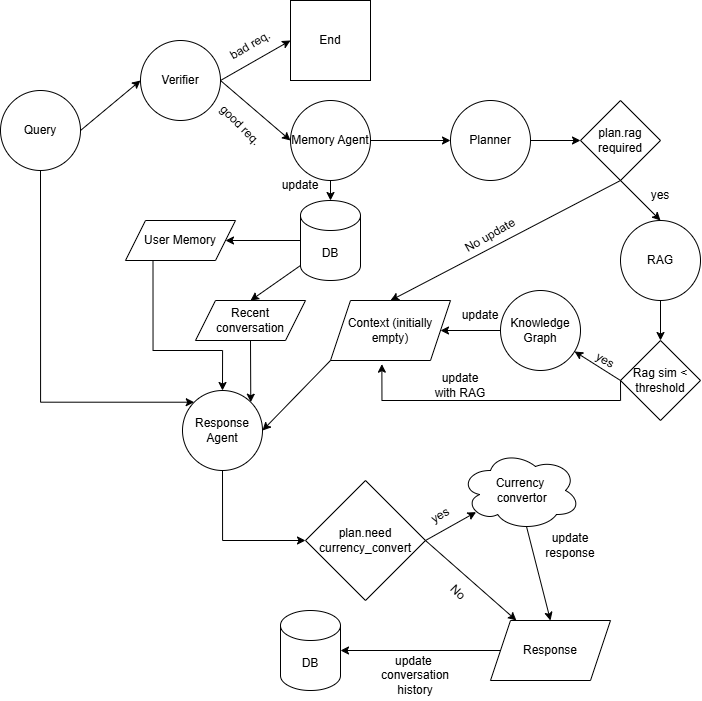

The diagram above was exported from draw.io. Its source (the exported page's mxGraphModel, read from the mxfile embedded in the PNG):
<mxGraphModel dx="1209" dy="712" grid="1" gridSize="10" guides="1" tooltips="1" connect="1" arrows="1" fold="1" page="1" pageScale="1" pageWidth="850" pageHeight="1100" math="0" shadow="0">
  <root>
    <mxCell id="0" />
    <mxCell id="1" parent="0" />
    <mxCell id="kIYaRxOrdyvOImODJ1lV-47" edge="1" parent="1" source="kIYaRxOrdyvOImODJ1lV-1" style="edgeStyle=orthogonalEdgeStyle;rounded=0;orthogonalLoop=1;jettySize=auto;html=1;exitX=0.5;exitY=1;exitDx=0;exitDy=0;entryX=0;entryY=0;entryDx=0;entryDy=0;" target="kIYaRxOrdyvOImODJ1lV-38">
      <mxGeometry relative="1" as="geometry">
        <Array as="points">
          <mxPoint x="120" y="572" />
        </Array>
        <mxPoint x="210" y="600" as="targetPoint" />
      </mxGeometry>
    </mxCell>
    <mxCell id="kIYaRxOrdyvOImODJ1lV-1" parent="1" style="ellipse;whiteSpace=wrap;html=1;aspect=fixed;" value="Query" vertex="1">
      <mxGeometry height="80" width="80" x="80" y="260" as="geometry" />
    </mxCell>
    <mxCell id="kIYaRxOrdyvOImODJ1lV-3" edge="1" parent="1" source="kIYaRxOrdyvOImODJ1lV-1" style="endArrow=classic;html=1;rounded=0;exitX=1;exitY=0.5;exitDx=0;exitDy=0;entryX=0;entryY=0.5;entryDx=0;entryDy=0;" target="kIYaRxOrdyvOImODJ1lV-5" value="">
      <mxGeometry height="50" relative="1" width="50" as="geometry">
        <mxPoint x="467" y="429" as="sourcePoint" />
        <mxPoint x="230" y="250" as="targetPoint" />
      </mxGeometry>
    </mxCell>
    <mxCell id="kIYaRxOrdyvOImODJ1lV-5" parent="1" style="ellipse;whiteSpace=wrap;html=1;aspect=fixed;" value="Verifier" vertex="1">
      <mxGeometry height="80" width="80" x="220" y="210" as="geometry" />
    </mxCell>
    <mxCell id="kIYaRxOrdyvOImODJ1lV-7" edge="1" parent="1" source="kIYaRxOrdyvOImODJ1lV-5" style="endArrow=classic;html=1;rounded=0;exitX=1;exitY=0.5;exitDx=0;exitDy=0;entryX=0;entryY=0.5;entryDx=0;entryDy=0;" target="kIYaRxOrdyvOImODJ1lV-9" value="">
      <mxGeometry height="50" relative="1" width="50" as="geometry">
        <mxPoint x="470" y="470" as="sourcePoint" />
        <mxPoint x="371.03999999999996" y="203.43999999999994" as="targetPoint" />
      </mxGeometry>
    </mxCell>
    <mxCell id="kIYaRxOrdyvOImODJ1lV-8" parent="1" style="text;html=1;whiteSpace=wrap;strokeColor=none;fillColor=none;align=center;verticalAlign=middle;rounded=0;rotation=-30;" value="bad req." vertex="1">
      <mxGeometry height="30" width="60" x="300" y="200" as="geometry" />
    </mxCell>
    <mxCell id="kIYaRxOrdyvOImODJ1lV-9" parent="1" style="whiteSpace=wrap;html=1;aspect=fixed;" value="End" vertex="1">
      <mxGeometry height="80" width="80" x="370" y="170" as="geometry" />
    </mxCell>
    <mxCell id="kIYaRxOrdyvOImODJ1lV-10" parent="1" style="ellipse;whiteSpace=wrap;html=1;aspect=fixed;" value="Memory Agent" vertex="1">
      <mxGeometry height="80" width="80" x="370" y="270" as="geometry" />
    </mxCell>
    <mxCell id="kIYaRxOrdyvOImODJ1lV-11" edge="1" parent="1" source="kIYaRxOrdyvOImODJ1lV-5" style="endArrow=classic;html=1;rounded=0;exitX=1;exitY=0.5;exitDx=0;exitDy=0;entryX=0;entryY=0.5;entryDx=0;entryDy=0;" target="kIYaRxOrdyvOImODJ1lV-10" value="">
      <mxGeometry height="50" relative="1" width="50" as="geometry">
        <mxPoint x="450" y="450" as="sourcePoint" />
        <mxPoint x="500" y="400" as="targetPoint" />
      </mxGeometry>
    </mxCell>
    <mxCell id="kIYaRxOrdyvOImODJ1lV-12" parent="1" style="text;html=1;whiteSpace=wrap;strokeColor=none;fillColor=none;align=center;verticalAlign=middle;rounded=0;rotation=45;" value="good req." vertex="1">
      <mxGeometry height="30" width="60" x="290.00076211353314" y="280.00038105676657" as="geometry" />
    </mxCell>
    <mxCell id="kIYaRxOrdyvOImODJ1lV-44" edge="1" parent="1" source="kIYaRxOrdyvOImODJ1lV-13" style="edgeStyle=orthogonalEdgeStyle;rounded=0;orthogonalLoop=1;jettySize=auto;html=1;exitX=0;exitY=0.5;exitDx=0;exitDy=0;exitPerimeter=0;entryX=1;entryY=0.5;entryDx=0;entryDy=0;" target="kIYaRxOrdyvOImODJ1lV-41">
      <mxGeometry relative="1" as="geometry" />
    </mxCell>
    <mxCell id="kIYaRxOrdyvOImODJ1lV-13" parent="1" style="shape=cylinder3;whiteSpace=wrap;html=1;boundedLbl=1;backgroundOutline=1;size=15;" value="DB" vertex="1">
      <mxGeometry height="80" width="60" x="380" y="370" as="geometry" />
    </mxCell>
    <mxCell id="kIYaRxOrdyvOImODJ1lV-14" edge="1" parent="1" source="kIYaRxOrdyvOImODJ1lV-10" style="endArrow=classic;html=1;rounded=0;exitX=0.5;exitY=1;exitDx=0;exitDy=0;entryX=0.5;entryY=0;entryDx=0;entryDy=0;entryPerimeter=0;" target="kIYaRxOrdyvOImODJ1lV-13" value="">
      <mxGeometry height="50" relative="1" width="50" as="geometry">
        <mxPoint x="450" y="450" as="sourcePoint" />
        <mxPoint x="500" y="400" as="targetPoint" />
      </mxGeometry>
    </mxCell>
    <mxCell id="kIYaRxOrdyvOImODJ1lV-15" parent="1" style="text;html=1;whiteSpace=wrap;strokeColor=none;fillColor=none;align=center;verticalAlign=middle;rounded=0;" value="update" vertex="1">
      <mxGeometry height="30" width="60" x="350" y="340" as="geometry" />
    </mxCell>
    <mxCell id="kIYaRxOrdyvOImODJ1lV-16" edge="1" parent="1" source="kIYaRxOrdyvOImODJ1lV-10" style="endArrow=classic;html=1;rounded=0;exitX=1;exitY=0.5;exitDx=0;exitDy=0;" target="kIYaRxOrdyvOImODJ1lV-17" value="">
      <mxGeometry height="50" relative="1" width="50" as="geometry">
        <mxPoint x="530" y="450" as="sourcePoint" />
        <mxPoint x="580" y="400" as="targetPoint" />
      </mxGeometry>
    </mxCell>
    <mxCell id="kIYaRxOrdyvOImODJ1lV-17" parent="1" style="ellipse;whiteSpace=wrap;html=1;aspect=fixed;" value="Planner" vertex="1">
      <mxGeometry height="80" width="80" x="530" y="270" as="geometry" />
    </mxCell>
    <mxCell id="kIYaRxOrdyvOImODJ1lV-18" parent="1" style="rhombus;whiteSpace=wrap;html=1;" value="plan.rag required" vertex="1">
      <mxGeometry height="80" width="80" x="660" y="270" as="geometry" />
    </mxCell>
    <mxCell id="kIYaRxOrdyvOImODJ1lV-19" edge="1" parent="1" source="kIYaRxOrdyvOImODJ1lV-17" style="endArrow=classic;html=1;rounded=0;exitX=1;exitY=0.5;exitDx=0;exitDy=0;entryX=0;entryY=0.5;entryDx=0;entryDy=0;" target="kIYaRxOrdyvOImODJ1lV-18" value="">
      <mxGeometry height="50" relative="1" width="50" as="geometry">
        <mxPoint x="410" y="440" as="sourcePoint" />
        <mxPoint x="460" y="390" as="targetPoint" />
      </mxGeometry>
    </mxCell>
    <mxCell id="kIYaRxOrdyvOImODJ1lV-20" parent="1" style="ellipse;whiteSpace=wrap;html=1;aspect=fixed;" value="RAG" vertex="1">
      <mxGeometry height="80" width="80" x="700" y="390" as="geometry" />
    </mxCell>
    <mxCell id="kIYaRxOrdyvOImODJ1lV-21" edge="1" parent="1" source="kIYaRxOrdyvOImODJ1lV-18" style="endArrow=classic;html=1;rounded=0;exitX=0.5;exitY=1;exitDx=0;exitDy=0;entryX=0.5;entryY=0;entryDx=0;entryDy=0;" target="kIYaRxOrdyvOImODJ1lV-20" value="">
      <mxGeometry height="50" relative="1" width="50" as="geometry">
        <mxPoint x="410" y="440" as="sourcePoint" />
        <mxPoint x="460" y="390" as="targetPoint" />
      </mxGeometry>
    </mxCell>
    <mxCell id="kIYaRxOrdyvOImODJ1lV-22" edge="1" parent="1" source="kIYaRxOrdyvOImODJ1lV-20" style="endArrow=classic;html=1;rounded=0;exitX=0.5;exitY=1;exitDx=0;exitDy=0;" target="kIYaRxOrdyvOImODJ1lV-23" value="">
      <mxGeometry height="50" relative="1" width="50" as="geometry">
        <mxPoint x="450" y="440" as="sourcePoint" />
        <mxPoint x="500" y="390" as="targetPoint" />
      </mxGeometry>
    </mxCell>
    <mxCell id="kIYaRxOrdyvOImODJ1lV-23" parent="1" style="rhombus;whiteSpace=wrap;html=1;" value="Rag sim &amp;lt; threshold" vertex="1">
      <mxGeometry height="80" width="80" x="700" y="510" as="geometry" />
    </mxCell>
    <mxCell id="kIYaRxOrdyvOImODJ1lV-25" edge="1" parent="1" source="kIYaRxOrdyvOImODJ1lV-23" style="endArrow=classic;html=1;rounded=0;exitX=0;exitY=0.5;exitDx=0;exitDy=0;" target="kIYaRxOrdyvOImODJ1lV-26" value="">
      <mxGeometry height="50" relative="1" width="50" as="geometry">
        <mxPoint x="450" y="530" as="sourcePoint" />
        <mxPoint x="500" y="480" as="targetPoint" />
      </mxGeometry>
    </mxCell>
    <mxCell id="kIYaRxOrdyvOImODJ1lV-33" edge="1" parent="1" source="kIYaRxOrdyvOImODJ1lV-26" style="edgeStyle=orthogonalEdgeStyle;rounded=0;orthogonalLoop=1;jettySize=auto;html=1;exitX=0;exitY=0.5;exitDx=0;exitDy=0;entryX=1;entryY=0.5;entryDx=0;entryDy=0;" target="kIYaRxOrdyvOImODJ1lV-30">
      <mxGeometry relative="1" as="geometry" />
    </mxCell>
    <mxCell id="kIYaRxOrdyvOImODJ1lV-26" parent="1" style="ellipse;whiteSpace=wrap;html=1;aspect=fixed;" value="Knowledge Graph" vertex="1">
      <mxGeometry height="80" width="80" x="580" y="460" as="geometry" />
    </mxCell>
    <mxCell id="kIYaRxOrdyvOImODJ1lV-29" parent="1" style="text;html=1;whiteSpace=wrap;strokeColor=none;fillColor=none;align=center;verticalAlign=middle;rounded=0;" value="yes" vertex="1">
      <mxGeometry height="30" width="60" x="710" y="350" as="geometry" />
    </mxCell>
    <mxCell id="kIYaRxOrdyvOImODJ1lV-30" parent="1" style="shape=parallelogram;perimeter=parallelogramPerimeter;whiteSpace=wrap;html=1;fixedSize=1;" value="Context (initially empty)" vertex="1">
      <mxGeometry height="60" width="120" x="410" y="470" as="geometry" />
    </mxCell>
    <mxCell id="kIYaRxOrdyvOImODJ1lV-31" edge="1" parent="1" source="kIYaRxOrdyvOImODJ1lV-18" style="endArrow=classic;html=1;rounded=0;exitX=0.5;exitY=1;exitDx=0;exitDy=0;entryX=0.5;entryY=0;entryDx=0;entryDy=0;" target="kIYaRxOrdyvOImODJ1lV-30" value="">
      <mxGeometry height="50" relative="1" width="50" as="geometry">
        <mxPoint x="410" y="490" as="sourcePoint" />
        <mxPoint x="460" y="440" as="targetPoint" />
      </mxGeometry>
    </mxCell>
    <mxCell id="kIYaRxOrdyvOImODJ1lV-32" parent="1" style="text;html=1;whiteSpace=wrap;strokeColor=none;fillColor=none;align=center;verticalAlign=middle;rounded=0;rotation=-30;" value="No update" vertex="1">
      <mxGeometry height="30" width="60" x="540" y="390" as="geometry" />
    </mxCell>
    <mxCell id="kIYaRxOrdyvOImODJ1lV-34" parent="1" style="text;html=1;whiteSpace=wrap;strokeColor=none;fillColor=none;align=center;verticalAlign=middle;rounded=0;" value="update" vertex="1">
      <mxGeometry height="30" width="60" x="530" y="470" as="geometry" />
    </mxCell>
    <mxCell id="kIYaRxOrdyvOImODJ1lV-35" edge="1" parent="1" source="kIYaRxOrdyvOImODJ1lV-23" style="edgeStyle=orthogonalEdgeStyle;rounded=0;orthogonalLoop=1;jettySize=auto;html=1;exitX=0;exitY=0.5;exitDx=0;exitDy=0;entryX=0.428;entryY=1.061;entryDx=0;entryDy=0;entryPerimeter=0;" target="kIYaRxOrdyvOImODJ1lV-30">
      <mxGeometry relative="1" as="geometry">
        <Array as="points">
          <mxPoint x="700" y="570" />
          <mxPoint x="461" y="570" />
        </Array>
      </mxGeometry>
    </mxCell>
    <mxCell id="kIYaRxOrdyvOImODJ1lV-36" parent="1" style="text;html=1;whiteSpace=wrap;strokeColor=none;fillColor=none;align=center;verticalAlign=middle;rounded=0;rotation=30;" value="yes" vertex="1">
      <mxGeometry height="20" width="50" x="660" y="520" as="geometry" />
    </mxCell>
    <mxCell id="kIYaRxOrdyvOImODJ1lV-37" parent="1" style="text;html=1;whiteSpace=wrap;strokeColor=none;fillColor=none;align=center;verticalAlign=middle;rounded=0;" value="update with RAG" vertex="1">
      <mxGeometry height="30" width="60" x="510" y="540" as="geometry" />
    </mxCell>
    <mxCell id="kIYaRxOrdyvOImODJ1lV-55" edge="1" parent="1" source="kIYaRxOrdyvOImODJ1lV-38" style="edgeStyle=orthogonalEdgeStyle;rounded=0;orthogonalLoop=1;jettySize=auto;html=1;exitX=0.5;exitY=1;exitDx=0;exitDy=0;entryX=0;entryY=0.5;entryDx=0;entryDy=0;" target="kIYaRxOrdyvOImODJ1lV-54">
      <mxGeometry relative="1" as="geometry" />
    </mxCell>
    <mxCell id="kIYaRxOrdyvOImODJ1lV-38" parent="1" style="ellipse;whiteSpace=wrap;html=1;aspect=fixed;" value="Response Agent" vertex="1">
      <mxGeometry height="80" width="80" x="262" y="560" as="geometry" />
    </mxCell>
    <mxCell id="kIYaRxOrdyvOImODJ1lV-40" edge="1" parent="1" source="kIYaRxOrdyvOImODJ1lV-30" style="endArrow=classic;html=1;rounded=0;exitX=0;exitY=1;exitDx=0;exitDy=0;entryX=1;entryY=0.5;entryDx=0;entryDy=0;" target="kIYaRxOrdyvOImODJ1lV-38" value="">
      <mxGeometry height="50" relative="1" width="50" as="geometry">
        <mxPoint x="410" y="490" as="sourcePoint" />
        <mxPoint x="460" y="440" as="targetPoint" />
      </mxGeometry>
    </mxCell>
    <mxCell id="kIYaRxOrdyvOImODJ1lV-52" edge="1" parent="1" source="kIYaRxOrdyvOImODJ1lV-41" style="edgeStyle=orthogonalEdgeStyle;rounded=0;orthogonalLoop=1;jettySize=auto;html=1;exitX=0.25;exitY=1;exitDx=0;exitDy=0;entryX=0.5;entryY=0;entryDx=0;entryDy=0;" target="kIYaRxOrdyvOImODJ1lV-38">
      <mxGeometry relative="1" as="geometry">
        <Array as="points">
          <mxPoint x="233" y="520" />
          <mxPoint x="302" y="520" />
        </Array>
      </mxGeometry>
    </mxCell>
    <mxCell id="kIYaRxOrdyvOImODJ1lV-41" parent="1" style="shape=parallelogram;perimeter=parallelogramPerimeter;whiteSpace=wrap;html=1;fixedSize=1;" value="User Memory" vertex="1">
      <mxGeometry height="40" width="110" x="205" y="390" as="geometry" />
    </mxCell>
    <mxCell id="kIYaRxOrdyvOImODJ1lV-42" parent="1" style="shape=parallelogram;perimeter=parallelogramPerimeter;whiteSpace=wrap;html=1;fixedSize=1;" value="Recent conversation" vertex="1">
      <mxGeometry height="40" width="110" x="275" y="470" as="geometry" />
    </mxCell>
    <mxCell id="kIYaRxOrdyvOImODJ1lV-46" edge="1" parent="1" source="kIYaRxOrdyvOImODJ1lV-13" style="endArrow=classic;html=1;rounded=0;exitX=0;exitY=1;exitDx=0;exitDy=-15;exitPerimeter=0;entryX=0.5;entryY=0;entryDx=0;entryDy=0;" target="kIYaRxOrdyvOImODJ1lV-42" value="">
      <mxGeometry height="50" relative="1" width="50" as="geometry">
        <mxPoint x="410" y="490" as="sourcePoint" />
        <mxPoint x="460" y="440" as="targetPoint" />
      </mxGeometry>
    </mxCell>
    <mxCell id="kIYaRxOrdyvOImODJ1lV-49" edge="1" parent="1" source="kIYaRxOrdyvOImODJ1lV-42" style="endArrow=classic;html=1;rounded=0;exitX=0.5;exitY=1;exitDx=0;exitDy=0;entryX=1;entryY=0;entryDx=0;entryDy=0;" target="kIYaRxOrdyvOImODJ1lV-38" value="">
      <mxGeometry height="50" relative="1" width="50" as="geometry">
        <mxPoint x="410" y="490" as="sourcePoint" />
        <mxPoint x="460" y="440" as="targetPoint" />
      </mxGeometry>
    </mxCell>
    <mxCell id="kIYaRxOrdyvOImODJ1lV-54" parent="1" style="rhombus;whiteSpace=wrap;html=1;" value="plan.need currency_convert" vertex="1">
      <mxGeometry height="120" width="120" x="385" y="650" as="geometry" />
    </mxCell>
    <mxCell id="kIYaRxOrdyvOImODJ1lV-58" parent="1" style="ellipse;shape=cloud;whiteSpace=wrap;html=1;" value="Currency&lt;div&gt;&amp;nbsp;convertor&lt;/div&gt;" vertex="1">
      <mxGeometry height="80" width="120" x="540" y="620" as="geometry" />
    </mxCell>
    <mxCell id="kIYaRxOrdyvOImODJ1lV-59" edge="1" parent="1" source="kIYaRxOrdyvOImODJ1lV-54" style="endArrow=classic;html=1;rounded=0;exitX=1;exitY=0.5;exitDx=0;exitDy=0;entryX=0.13;entryY=0.77;entryDx=0;entryDy=0;entryPerimeter=0;" target="kIYaRxOrdyvOImODJ1lV-58" value="">
      <mxGeometry height="50" relative="1" width="50" as="geometry">
        <mxPoint x="410" y="580" as="sourcePoint" />
        <mxPoint x="460" y="530" as="targetPoint" />
      </mxGeometry>
    </mxCell>
    <mxCell id="kIYaRxOrdyvOImODJ1lV-70" edge="1" parent="1" source="kIYaRxOrdyvOImODJ1lV-61" style="edgeStyle=orthogonalEdgeStyle;rounded=0;orthogonalLoop=1;jettySize=auto;html=1;exitX=0;exitY=0.5;exitDx=0;exitDy=0;">
      <mxGeometry relative="1" as="geometry">
        <mxPoint x="420" y="820" as="targetPoint" />
      </mxGeometry>
    </mxCell>
    <mxCell id="kIYaRxOrdyvOImODJ1lV-61" parent="1" style="shape=parallelogram;perimeter=parallelogramPerimeter;whiteSpace=wrap;html=1;fixedSize=1;" value="Response" vertex="1">
      <mxGeometry height="60" width="120" x="570" y="790" as="geometry" />
    </mxCell>
    <mxCell id="kIYaRxOrdyvOImODJ1lV-62" edge="1" parent="1" source="kIYaRxOrdyvOImODJ1lV-54" style="endArrow=classic;html=1;rounded=0;exitX=1;exitY=0.5;exitDx=0;exitDy=0;" target="kIYaRxOrdyvOImODJ1lV-61" value="">
      <mxGeometry height="50" relative="1" width="50" as="geometry">
        <mxPoint x="410" y="690" as="sourcePoint" />
        <mxPoint x="460" y="640" as="targetPoint" />
      </mxGeometry>
    </mxCell>
    <mxCell id="kIYaRxOrdyvOImODJ1lV-63" edge="1" parent="1" source="kIYaRxOrdyvOImODJ1lV-61" style="edgeStyle=orthogonalEdgeStyle;rounded=0;orthogonalLoop=1;jettySize=auto;html=1;exitX=0.5;exitY=1;exitDx=0;exitDy=0;" target="kIYaRxOrdyvOImODJ1lV-61">
      <mxGeometry relative="1" as="geometry" />
    </mxCell>
    <mxCell id="kIYaRxOrdyvOImODJ1lV-64" parent="1" style="text;html=1;whiteSpace=wrap;strokeColor=none;fillColor=none;align=center;verticalAlign=middle;rounded=0;rotation=45;" value="No" vertex="1">
      <mxGeometry height="35.36" width="60" x="507.85" y="744.11" as="geometry" />
    </mxCell>
    <mxCell id="kIYaRxOrdyvOImODJ1lV-65" edge="1" parent="1" source="kIYaRxOrdyvOImODJ1lV-58" style="endArrow=classic;html=1;rounded=0;exitX=0.55;exitY=0.95;exitDx=0;exitDy=0;exitPerimeter=0;entryX=0.5;entryY=0;entryDx=0;entryDy=0;" target="kIYaRxOrdyvOImODJ1lV-61" value="">
      <mxGeometry height="50" relative="1" width="50" as="geometry">
        <Array as="points" />
        <mxPoint x="410" y="690" as="sourcePoint" />
        <mxPoint x="460" y="640" as="targetPoint" />
      </mxGeometry>
    </mxCell>
    <mxCell id="kIYaRxOrdyvOImODJ1lV-67" parent="1" style="text;html=1;whiteSpace=wrap;strokeColor=none;fillColor=none;align=center;verticalAlign=middle;rounded=0;" value="update response" vertex="1">
      <mxGeometry height="30" width="60" x="620" y="700" as="geometry" />
    </mxCell>
    <mxCell id="kIYaRxOrdyvOImODJ1lV-71" parent="1" style="shape=cylinder3;whiteSpace=wrap;html=1;boundedLbl=1;backgroundOutline=1;size=15;" value="DB" vertex="1">
      <mxGeometry height="80" width="60" x="360" y="780" as="geometry" />
    </mxCell>
    <mxCell id="kIYaRxOrdyvOImODJ1lV-72" parent="1" style="text;html=1;whiteSpace=wrap;strokeColor=none;fillColor=none;align=center;verticalAlign=middle;rounded=0;" value="update&amp;nbsp;&lt;div&gt;conversation history&lt;/div&gt;" vertex="1">
      <mxGeometry height="50" width="70" x="460" y="820" as="geometry" />
    </mxCell>
    <mxCell id="WjS2uF2V2uCM6OdytI7Z-1" parent="1" style="text;html=1;whiteSpace=wrap;strokeColor=none;fillColor=none;align=center;verticalAlign=middle;rounded=0;rotation=-30;" value="yes" vertex="1">
      <mxGeometry height="30" width="60" x="490" y="670" as="geometry" />
    </mxCell>
  </root>
</mxGraphModel>